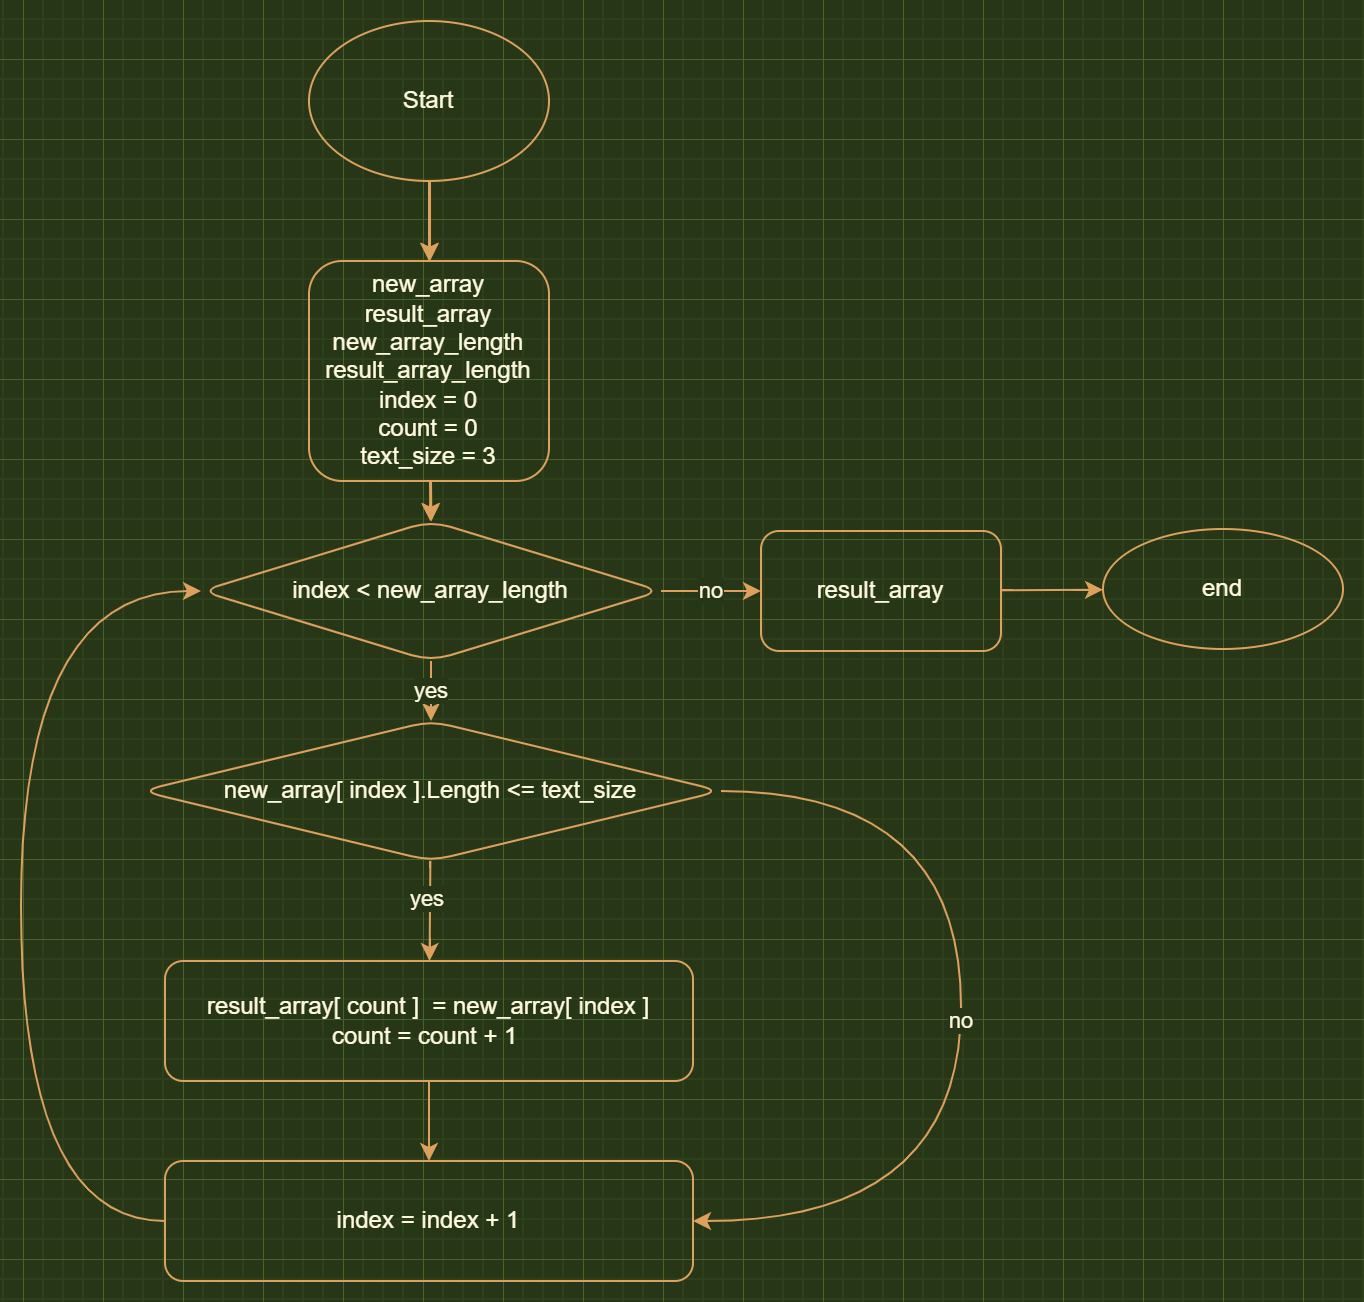

The diagram above was exported from draw.io. Its source (the exported page's mxGraphModel, read from the mxfile embedded in the PNG):
<mxGraphModel dx="1038" dy="547" grid="1" gridSize="10" guides="1" tooltips="1" connect="1" arrows="1" fold="1" page="1" pageScale="1" pageWidth="827" pageHeight="1169" background="#283618" math="0" shadow="0">
  <root>
    <mxCell id="0" />
    <mxCell id="1" parent="0" />
    <mxCell id="2" value="" style="edgeStyle=none;html=1;curved=1;labelBackgroundColor=#283618;strokeColor=#DDA15E;fontColor=#FEFAE0;" parent="1" source="3" target="5" edge="1">
      <mxGeometry relative="1" as="geometry" />
    </mxCell>
    <mxCell id="3" value="Start" style="ellipse;whiteSpace=wrap;html=1;rounded=1;fillColor=none;strokeColor=#DDA15E;fontColor=#FEFAE0;" parent="1" vertex="1">
      <mxGeometry x="223" y="61" width="120" height="80" as="geometry" />
    </mxCell>
    <mxCell id="4" value="" style="edgeStyle=none;html=1;curved=1;labelBackgroundColor=#283618;strokeColor=#DDA15E;fontColor=#FEFAE0;" parent="1" source="5" target="8" edge="1">
      <mxGeometry relative="1" as="geometry" />
    </mxCell>
    <mxCell id="5" value="new_array&lt;br&gt;result_array&lt;br&gt;new_array_length&lt;br&gt;result_array_length&lt;br&gt;index = 0&lt;br&gt;count = 0&lt;br&gt;text_size = 3" style="whiteSpace=wrap;html=1;rounded=1;fillColor=none;strokeColor=#DDA15E;fontColor=#FEFAE0;" parent="1" vertex="1">
      <mxGeometry x="223" y="181" width="120" height="110" as="geometry" />
    </mxCell>
    <mxCell id="6" value="yes" style="edgeStyle=none;html=1;curved=1;labelBorderColor=none;strokeColor=#DDA15E;shadow=0;labelBackgroundColor=#283618;fontColor=#FEFAE0;" parent="1" source="8" target="12" edge="1">
      <mxGeometry relative="1" as="geometry" />
    </mxCell>
    <mxCell id="7" value="no" style="edgeStyle=none;html=1;curved=1;labelBorderColor=none;strokeColor=#DDA15E;shadow=0;labelBackgroundColor=#283618;fontColor=#FEFAE0;" parent="1" source="8" target="17" edge="1">
      <mxGeometry relative="1" as="geometry" />
    </mxCell>
    <mxCell id="8" value="index &amp;lt; new_array_length" style="rhombus;whiteSpace=wrap;html=1;rounded=1;fillColor=none;strokeColor=#DDA15E;fontColor=#FEFAE0;" parent="1" vertex="1">
      <mxGeometry x="169" y="311" width="230" height="70" as="geometry" />
    </mxCell>
    <mxCell id="9" value="no" style="edgeStyle=none;html=1;exitX=1;exitY=0.5;exitDx=0;exitDy=0;entryX=1;entryY=0.5;entryDx=0;entryDy=0;curved=1;labelBorderColor=none;strokeColor=#DDA15E;labelBackgroundColor=#283618;fontColor=#FEFAE0;" parent="1" source="12" target="16" edge="1">
      <mxGeometry relative="1" as="geometry">
        <mxPoint x="519" y="479" as="targetPoint" />
        <Array as="points">
          <mxPoint x="549" y="446" />
          <mxPoint x="549" y="661" />
        </Array>
      </mxGeometry>
    </mxCell>
    <mxCell id="10" value="" style="edgeStyle=none;html=1;curved=1;labelBorderColor=none;strokeColor=#DDA15E;labelBackgroundColor=#283618;fontColor=#FEFAE0;" parent="1" source="12" target="14" edge="1">
      <mxGeometry relative="1" as="geometry" />
    </mxCell>
    <mxCell id="11" value="yes" style="edgeLabel;html=1;align=center;verticalAlign=middle;resizable=0;points=[];rounded=1;labelBorderColor=none;labelBackgroundColor=#283618;fontColor=#FEFAE0;" parent="10" vertex="1" connectable="0">
      <mxGeometry x="-0.2584" y="-2" relative="1" as="geometry">
        <mxPoint as="offset" />
      </mxGeometry>
    </mxCell>
    <mxCell id="12" value="new_array[ index ].Length &amp;lt;= text_size" style="rhombus;whiteSpace=wrap;html=1;rounded=1;fillColor=none;strokeColor=#DDA15E;fontColor=#FEFAE0;" parent="1" vertex="1">
      <mxGeometry x="139" y="411" width="290" height="70" as="geometry" />
    </mxCell>
    <mxCell id="13" value="" style="edgeStyle=none;html=1;curved=1;strokeColor=#DDA15E;labelBackgroundColor=#283618;fontColor=#FEFAE0;" parent="1" source="14" target="16" edge="1">
      <mxGeometry relative="1" as="geometry" />
    </mxCell>
    <mxCell id="14" value="&lt;span&gt;result_array[ count ]&amp;nbsp; =&amp;nbsp;&lt;/span&gt;new_array[ index ]&lt;br&gt;count = count + 1&amp;nbsp;" style="whiteSpace=wrap;html=1;rounded=1;fillColor=none;strokeColor=#DDA15E;fontColor=#FEFAE0;" parent="1" vertex="1">
      <mxGeometry x="151" y="531" width="264" height="60" as="geometry" />
    </mxCell>
    <mxCell id="15" style="edgeStyle=none;html=1;entryX=0;entryY=0.5;entryDx=0;entryDy=0;curved=1;labelBorderColor=none;strokeColor=#DDA15E;labelBackgroundColor=#283618;fontColor=#FEFAE0;" parent="1" source="16" target="8" edge="1">
      <mxGeometry relative="1" as="geometry">
        <mxPoint x="229" y="391" as="targetPoint" />
        <Array as="points">
          <mxPoint x="79" y="661" />
          <mxPoint x="79" y="346" />
        </Array>
      </mxGeometry>
    </mxCell>
    <mxCell id="16" value="index = index + 1" style="whiteSpace=wrap;html=1;rounded=1;fillColor=none;strokeColor=#DDA15E;fontColor=#FEFAE0;" parent="1" vertex="1">
      <mxGeometry x="151" y="631" width="264" height="60" as="geometry" />
    </mxCell>
    <mxCell id="19" value="" style="edgeStyle=none;html=1;curved=1;labelBorderColor=none;strokeColor=#DDA15E;labelBackgroundColor=#283618;fontColor=#FEFAE0;" parent="1" source="17" target="18" edge="1">
      <mxGeometry relative="1" as="geometry" />
    </mxCell>
    <mxCell id="17" value="result_array" style="whiteSpace=wrap;html=1;rounded=1;fillColor=none;strokeColor=#DDA15E;fontColor=#FEFAE0;" parent="1" vertex="1">
      <mxGeometry x="449" y="316" width="120" height="60" as="geometry" />
    </mxCell>
    <mxCell id="18" value="end" style="ellipse;whiteSpace=wrap;html=1;rounded=1;fillColor=none;strokeColor=#DDA15E;fontColor=#FEFAE0;" parent="1" vertex="1">
      <mxGeometry x="620" y="315" width="120" height="60" as="geometry" />
    </mxCell>
    <mxCell id="23" value="" style="edgeStyle=none;html=1;curved=1;strokeColor=#DDA15E;labelBackgroundColor=#283618;fontColor=#FEFAE0;" parent="1" edge="1">
      <mxGeometry relative="1" as="geometry">
        <mxPoint x="283.51" y="141" as="sourcePoint" />
        <mxPoint x="283.51" y="180.99999999999994" as="targetPoint" />
      </mxGeometry>
    </mxCell>
    <mxCell id="24" value="" style="edgeStyle=none;html=1;curved=1;strokeColor=#DDA15E;labelBackgroundColor=#283618;fontColor=#FEFAE0;" parent="1" edge="1">
      <mxGeometry relative="1" as="geometry">
        <mxPoint x="284.01" y="291" as="sourcePoint" />
        <mxPoint x="284.19269609775324" y="311.0965707528577" as="targetPoint" />
      </mxGeometry>
    </mxCell>
  </root>
</mxGraphModel>